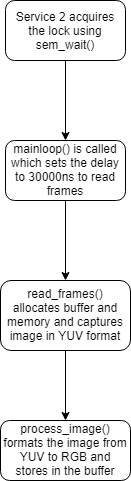

The diagram above was exported from draw.io. Its source (the exported page's mxGraphModel, read from the mxfile embedded in the PNG):
<mxGraphModel dx="1010" dy="579" grid="1" gridSize="10" guides="1" tooltips="1" connect="1" arrows="1" fold="1" page="1" pageScale="1" pageWidth="1000" pageHeight="3800" math="0" shadow="0">
  <root>
    <mxCell id="0" />
    <mxCell id="1" parent="0" />
    <mxCell id="ADHwDqMmAMo2EWh769n3-3" value="" style="edgeStyle=orthogonalEdgeStyle;rounded=0;orthogonalLoop=1;jettySize=auto;html=1;" edge="1" parent="1" source="ADHwDqMmAMo2EWh769n3-1" target="ADHwDqMmAMo2EWh769n3-2">
      <mxGeometry relative="1" as="geometry" />
    </mxCell>
    <mxCell id="ADHwDqMmAMo2EWh769n3-1" value="Service 2 acquires the lock using sem_wait()" style="rounded=1;whiteSpace=wrap;html=1;" vertex="1" parent="1">
      <mxGeometry x="440" y="50" width="120" height="60" as="geometry" />
    </mxCell>
    <mxCell id="ADHwDqMmAMo2EWh769n3-5" value="" style="edgeStyle=orthogonalEdgeStyle;rounded=0;orthogonalLoop=1;jettySize=auto;html=1;" edge="1" parent="1" source="ADHwDqMmAMo2EWh769n3-2" target="ADHwDqMmAMo2EWh769n3-4">
      <mxGeometry relative="1" as="geometry" />
    </mxCell>
    <mxCell id="ADHwDqMmAMo2EWh769n3-2" value="mainloop() is called which sets the delay to 30000ns to read frames" style="rounded=1;whiteSpace=wrap;html=1;" vertex="1" parent="1">
      <mxGeometry x="440" y="190" width="120" height="60" as="geometry" />
    </mxCell>
    <mxCell id="ADHwDqMmAMo2EWh769n3-7" value="" style="edgeStyle=orthogonalEdgeStyle;rounded=0;orthogonalLoop=1;jettySize=auto;html=1;" edge="1" parent="1" source="ADHwDqMmAMo2EWh769n3-4" target="ADHwDqMmAMo2EWh769n3-6">
      <mxGeometry relative="1" as="geometry" />
    </mxCell>
    <mxCell id="ADHwDqMmAMo2EWh769n3-4" value="read_frames() allocates buffer and memory and captures image in YUV format" style="rounded=1;whiteSpace=wrap;html=1;" vertex="1" parent="1">
      <mxGeometry x="435" y="330" width="130" height="70" as="geometry" />
    </mxCell>
    <mxCell id="ADHwDqMmAMo2EWh769n3-6" value="process_image() formats the image from YUV to RGB and stores in the buffer" style="rounded=1;whiteSpace=wrap;html=1;" vertex="1" parent="1">
      <mxGeometry x="435" y="470" width="130" height="60" as="geometry" />
    </mxCell>
  </root>
</mxGraphModel>